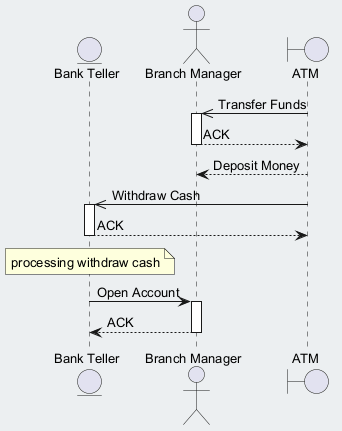

The diagram above was rendered by PlantUML. Its source (embedded in the PNG):
@startuml
skinparam backgroundColor #ECEFF1
skinparam classBackgroundColor #FFFFFF
skinparam classBorderColor #455A64
skinparam defaultFontSize 13
entity "Bank Teller" as BT
actor "Branch Manager" as BM
boundary "ATM" as A
A ->> BM : Transfer Funds
activate BM
BM --> A : ACK
deactivate BM
A --> BM : Deposit Money
A ->> BT : Withdraw Cash
activate BT
BT --> A : ACK
deactivate BT
note over BT : processing withdraw cash
BT -> BM : Open Account
activate BM
BM --> BT : ACK
deactivate BM
@enduml